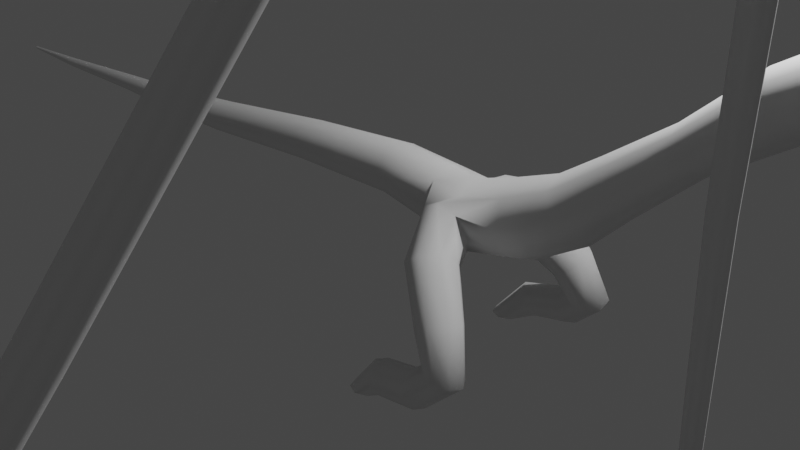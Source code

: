 # Source: durgon_wyvern.blend  (saved by Blender 3.0.42; exported with 4.5.12 LTS)
import bpy
from mathutils import Matrix  # noqa: F401  (used for matrix-valued properties, if any)

bpy.ops.wm.read_factory_settings(use_empty=True)
scene = bpy.context.scene
scene.name = 'Scene'

# ---- collections
col_collection = bpy.data.collections.new('Collection'); scene.collection.children.link(col_collection)
col_dragon = bpy.data.collections.new('Dragon'); scene.collection.children.link(col_dragon)

# ---- world
world_world = bpy.data.worlds.new('World'); scene.world = world_world
world_world.use_nodes = True; world_world.node_tree.nodes.clear()
_N = world_world.node_tree.nodes; _L = world_world.node_tree.links
n0 = _N.new('ShaderNodeOutputWorld'); n0.name = 'World Output'; n0.location = (300, 300)
n1 = _N.new('ShaderNodeBackground'); n1.name = 'Background'; n1.location = (10, 300)
n1.inputs[0].default_value = (0.05088, 0.05088, 0.05088, 1.0)
_L.new(n1.outputs[0], n0.inputs[0])
n0.is_active_output = True
world_world.color = (0.05088, 0.05088, 0.05088)
world_world.use_sun_shadow = False
world_world.sun_shadow_jitter_overblur = 0.0

# ---- cameras
cam_camera = bpy.data.cameras.new('Camera')
cam_camera.clip_end = 100.0
cam_camera.ortho_scale = 7.314

# ---- lights
light_light = bpy.data.lights.new('Light', 'POINT')
light_light.transmission_factor = 0.0
light_light.energy = 1000.0
light_light.shadow_soft_size = 0.1
light_light.shadow_maximum_resolution = 0.006
light_light.use_absolute_resolution = True

# ---- meshes
me_beziercurve = bpy.data.meshes.new('BezierCurve')
me_beziercurve.from_pydata([(-7.688, -5.521e-09, 0.05403), (-7.688, -0.01267, 0.04878), (-7.688, -0.01792, 0.03613), (-7.689, -0.01267, 0.02347), (-7.689, -4.186e-09, 0.01822), (-6.619, 6.898e-10, 0.1329), (-6.618, -0.0429, 0.1152), (-6.616, -0.06068, 0.0723), (-6.614, -0.0429, 0.02944), (-6.614, 1.199e-08, 0.01168), (-5.108, -3.872e-08, 0.2624), (-5.107, -0.07313, 0.2321), (-5.103, -0.1034, 0.1591), (-5.1, -0.07313, 0.08603), (-5.098, -2.716e-08, 0.05576), (-4.077, -3.461e-08, 0.3427), (-4.075, -0.1034, 0.3), (-4.069, -0.1462, 0.1968), (-4.063, -0.1034, 0.09359), (-4.06, -1.827e-08, 0.05084), (-3.013, -1.942e-08, 0.4722), (-3.008, -0.1354, 0.4164), (-2.995, -0.1915, 0.2816), (-2.982, -0.1354, 0.1468), (-2.976, 1.988e-09, 0.09091), (-1.402, -6.081e-08, 0.6983), (-1.396, -0.1675, 0.6292), (-1.38, -0.2368, 0.4624), (-1.365, -0.1675, 0.2957), (-1.358, -3.434e-08, 0.2266), (0.001431, -9.129e-08, 0.8442), (0.0002273, -0.1995, 0.7616), (-0.002678, -0.2822, 0.5621), (-0.005584, -0.1995, 0.3626), (-0.006787, -5.976e-08, 0.28), (0.7138, -7.813e-08, 0.8081), (0.7016, -0.2244, 0.716), (0.6721, -0.3174, 0.4935), (0.6426, -0.2244, 0.271), (0.6303, -5.448e-08, 0.1788), (1.033, -5.799e-08, 0.7839), (1.038, -0.2494, 0.6807), (1.062, -0.2494, 0.1825), (1.067, -5.799e-08, 0.07933), (1.522, -7.96e-08, 0.9543), (1.563, -0.2743, 0.8483), (1.662, -0.3879, 0.5925), (1.761, -0.2743, 0.3367), (1.802, -7.96e-08, 0.2307), (1.991, -1.283e-07, 1.141), (2.045, -0.2379, 1.059), (2.178, -0.3364, 0.8615), (2.31, -0.2379, 0.6639), (2.365, -1.032e-07, 0.582), (2.415, -1.631e-07, 1.433), (2.468, -0.2015, 1.369), (2.596, -0.2849, 1.214), (2.725, -0.2015, 1.059), (2.778, -1.631e-07, 0.9945), (3.08, -2.322e-07, 1.91), (3.123, -0.1651, 1.857), (3.226, -0.2335, 1.728), (3.329, -0.1651, 1.6), (3.372, -2.322e-07, 1.546), (3.748, -3.049e-07, 2.518), (3.796, -0.211, 2.445), (3.912, -0.2984, 2.269), (4.028, -0.211, 2.093), (4.076, -3.049e-07, 2.02), (4.493, -3.679e-07, 2.988), (4.522, -0.2569, 2.885), (4.589, -0.3634, 2.637), (4.657, -0.2569, 2.39), (4.686, -3.408e-07, 2.287), (5.533, -3.589e-07, 3.099), (5.483, -0.4747, 2.534), (5.477, -0.3028, 2.37), (5.468, -3.589e-07, 2.244), (6.438, -3.303e-07, 2.858), (6.414, -0.2542, 2.756), (6.355, -0.3595, 2.509), (6.296, -0.2542, 2.261), (6.272, -3.437e-07, 2.159), (6.794, -3.287e-07, 2.686), (6.77, -0.2056, 2.604), (6.713, -0.2908, 2.406), (6.655, -0.2056, 2.209), (6.631, -3.179e-07, 2.127), (7.108, -3.059e-07, 2.52), (7.089, -0.157, 2.458), (7.044, -0.222, 2.308), (6.998, -0.157, 2.157), (6.98, -3.142e-07, 2.095), (7.499, -2.899e-07, 2.437), (7.475, -0.1814, 2.366), (7.417, -0.2566, 2.194), (7.359, -0.1814, 2.022), (7.335, -2.995e-07, 1.95), (7.843, -2.729e-07, 2.347), (7.816, -0.2058, 2.267), (7.75, -0.2911, 2.071), (7.685, -0.2058, 1.876), (7.658, -2.837e-07, 1.795), (8.138, -2.66e-07, 2.294), (8.112, -0.2302, 2.202), (8.05, -0.3256, 1.98), (7.988, -0.2302, 1.758), (7.963, -2.66e-07, 1.666), (8.519, -2.538e-07, 2.261), (8.487, -0.2747, 2.152), (8.408, -0.3885, 1.889), (8.33, -0.2747, 1.626), (8.297, -2.538e-07, 1.517), (9.038, -2.286e-07, 2.148), (8.986, -0.3191, 2.027), (8.862, -0.4513, 1.733), (8.737, -0.3191, 1.439), (8.685, -2.37e-07, 1.318), (9.552, -1.93e-07, 1.957), (9.479, -0.3636, 1.825), (9.303, -0.5142, 1.507), (9.126, -0.3636, 1.19), (9.053, -2.121e-07, 1.058), (9.997, -1.595e-07, 1.592), (9.936, -0.3044, 1.482), (9.786, -0.4305, 1.217), (9.637, -0.3044, 0.9516), (9.575, -1.675e-07, 0.8417), (10.49, -1.175e-07, 1.24), (10.44, -0.2452, 1.147), (10.34, -0.3468, 0.923), (10.24, -0.2452, 0.6991), (10.2, -1.305e-07, 0.6064), (10.79, -1.101e-07, 1.037), (10.77, -0.186, 0.9629), (10.72, -0.2631, 0.7829), (10.67, -0.186, 0.6029), (10.65, -1.003e-07, 0.5283), (11.05, -9.504e-08, 0.9511), (11.04, -0.1534, 0.8885), (11.02, -0.217, 0.7374), (10.99, -0.1534, 0.5864), (10.98, -1.031e-07, 0.5238), (11.41, -8.904e-08, 0.8309), (11.41, -0.1209, 0.7816), (11.38, -0.1709, 0.6627), (11.36, -0.1209, 0.5437), (11.35, -8.904e-08, 0.4944), (11.68, -8.297e-08, 0.7422), (11.68, -0.08828, 0.7057), (11.67, -0.1249, 0.6175), (11.67, -0.08828, 0.5294), (11.67, -8.297e-08, 0.4928), (0.8116, -1.021, -1.228), (0.7613, -0.8991, -1.227), (0.6397, -0.8488, -1.227), (0.5181, -0.8991, -1.227), (0.4678, -1.021, -1.228), (0.5181, -1.142, -1.229), (0.6397, -1.193, -1.229), (0.7613, -1.142, -1.229), (0.9948, -1.047, -1.133), (0.9749, -0.9208, -1.074), (0.9139, -0.8744, -0.9558), (0.8477, -0.9352, -0.8473), (0.8149, -1.068, -0.8121), (0.8348, -1.194, -0.8709), (0.8958, -1.241, -0.9892), (0.9621, -1.18, -1.098), (1.488, -1.082, -1.023), (1.449, -0.9465, -0.9692), (1.38, -0.8969, -0.845), (1.322, -0.9619, -0.7229), (1.307, -1.103, -0.6743), (1.345, -1.239, -0.7279), (1.414, -1.288, -0.852), (1.473, -1.223, -0.9741), (1.859, -0.9786, -0.6717), (1.763, -0.8518, -0.6856), (1.608, -0.8239, -0.6584), (1.485, -0.9113, -0.606), (1.466, -1.063, -0.559), (1.562, -1.19, -0.5451), (1.717, -1.218, -0.5724), (1.84, -1.13, -0.6248), (1.693, -0.8293, -0.1447), (1.599, -0.7094, -0.2399), (1.446, -0.7142, -0.3352), (1.325, -0.841, -0.3745), (1.306, -1.016, -0.335), (1.4, -1.135, -0.2397), (1.553, -1.131, -0.1445), (1.674, -1.004, -0.1051), (1.376, -0.5792, 0.2743), (1.301, -0.4677, 0.1262), (1.139, -0.4793, 0.008504), (0.9865, -0.6071, -0.009894), (0.9317, -0.7763, 0.08177), (1.007, -0.8878, 0.2298), (1.169, -0.8763, 0.3475), (1.321, -0.7484, 0.3659), (1.305, -0.3823, 0.42), (1.243, -0.3172, 0.2191), (1.049, -0.2848, 0.1192), (0.8377, -0.3041, 0.1788), (0.7327, -0.3638, 0.363), (0.7953, -0.4289, 0.5639), (0.9889, -0.4612, 0.6638), (1.2, -0.4419, 0.6042), (5.453, -8.796, 8.104), (5.466, -8.801, 8.136), (5.499, -8.803, 8.15), (5.532, -8.801, 8.136), (5.546, -8.796, 8.104), (5.532, -8.791, 8.071), (5.499, -8.789, 8.058), (5.466, -8.791, 8.071), (5.436, -7.371, 8.008), (5.455, -7.366, 8.052), (5.499, -7.364, 8.071), (5.544, -7.366, 8.052), (5.562, -7.371, 8.008), (5.544, -7.377, 7.964), (5.499, -7.379, 7.946), (5.455, -7.377, 7.964), (5.42, -5.347, 7.648), (5.443, -5.334, 7.702), (5.499, -5.329, 7.725), (5.555, -5.334, 7.702), (5.579, -5.347, 7.648), (5.555, -5.36, 7.593), (5.499, -5.366, 7.571), (5.443, -5.36, 7.593), (5.404, -3.992, 7.245), (5.432, -3.963, 7.307), (5.499, -3.951, 7.332), (5.567, -3.963, 7.307), (5.595, -3.992, 7.245), (5.567, -4.021, 7.184), (5.432, -4.021, 7.184), (5.394, -3.485, 6.903), (5.425, -3.439, 6.961), (5.499, -3.419, 6.985), (5.574, -3.439, 6.961), (5.604, -3.485, 6.903), (5.574, -3.532, 6.845), (5.425, -3.532, 6.845), (5.385, -3.115, 6.552), (5.418, -3.056, 6.608), (5.499, -3.031, 6.631), (5.58, -3.056, 6.608), (5.614, -3.115, 6.552), (5.58, -3.174, 6.497), (5.418, -3.174, 6.497), (5.375, -2.763, 6.135), (5.412, -2.694, 6.189), (5.499, -2.666, 6.212), (5.587, -2.694, 6.189), (5.623, -2.763, 6.135), (5.587, -2.833, 6.081), (5.499, -2.861, 6.058), (5.412, -2.833, 6.081), (5.368, -2.401, 5.639), (5.406, -2.324, 5.691), (5.499, -2.293, 5.713), (5.592, -2.324, 5.691), (5.631, -2.401, 5.639), (5.592, -2.478, 5.587), (5.499, -2.51, 5.565), (5.406, -2.478, 5.587), (5.36, -2.162, 5.261), (5.401, -2.081, 5.317), (5.499, -2.048, 5.34), (5.597, -2.081, 5.317), (5.638, -2.162, 5.261), (5.597, -2.243, 5.205), (5.499, -2.276, 5.182), (5.401, -2.243, 5.205), (5.353, -1.858, 4.859), (5.396, -1.773, 4.919), (5.499, -1.738, 4.943), (5.603, -1.773, 4.919), (5.645, -1.858, 4.859), (5.603, -1.942, 4.8), (5.499, -1.977, 4.775), (5.396, -1.942, 4.8), (5.308, -1.436, 4.214), (5.364, -1.321, 4.286), (5.499, -1.273, 4.316), (5.635, -1.321, 4.286), (5.691, -1.436, 4.214), (5.635, -1.551, 4.143), (5.499, -1.598, 4.113), (5.364, -1.551, 4.143), (5.262, -1.001, 3.48), (5.332, -0.8673, 3.581), (5.499, -0.812, 3.623), (5.667, -0.8673, 3.581), (5.736, -1.001, 3.48), (5.667, -1.134, 3.378), (5.499, -1.189, 3.336), (5.332, -1.134, 3.378), (5.217, -0.4875, 2.943), (5.3, -0.3855, 3.114), (5.499, -0.3432, 3.185), (5.699, -0.3855, 3.114), (5.781, -0.4875, 2.943), (5.699, -0.5896, 2.771), (5.499, -0.6319, 2.7), (5.3, -0.5896, 2.771), (5.453, -9.111, 5.253), (5.466, -9.114, 5.286), (5.499, -9.115, 5.299), (5.532, -9.114, 5.286), (5.546, -9.111, 5.253), (5.532, -9.109, 5.22), (5.499, -9.107, 5.207), (5.466, -9.109, 5.22), (5.436, -7.622, 5.601), (5.455, -7.634, 5.644), (5.499, -7.639, 5.661), (5.544, -7.634, 5.644), (5.562, -7.622, 5.601), (5.544, -7.61, 5.558), (5.499, -7.605, 5.54), (5.455, -7.61, 5.558), (5.42, -5.514, 6.286), (5.443, -5.535, 6.338), (5.499, -5.544, 6.36), (5.555, -5.535, 6.338), (5.579, -5.514, 6.286), (5.555, -5.492, 6.234), (5.499, -5.484, 6.213), (5.443, -5.492, 6.234), (5.404, -4.197, 6.946), (5.432, -4.248, 6.99), (5.499, -4.269, 7.008), (5.567, -4.248, 6.99), (5.595, -4.197, 6.946), (5.567, -4.146, 6.902), (5.499, -4.124, 6.884), (5.432, -4.146, 6.902), (5.453, -7.178, 2.546), (5.466, -7.203, 2.568), (5.499, -7.213, 2.577), (5.532, -7.203, 2.568), (5.546, -7.178, 2.546), (5.532, -7.154, 2.524), (5.499, -7.144, 2.515), (5.466, -7.154, 2.524), (5.436, -6.173, 3.726), (5.455, -6.207, 3.754), (5.499, -6.221, 3.766), (5.544, -6.207, 3.754), (5.562, -6.173, 3.726), (5.544, -6.139, 3.697), (5.499, -6.125, 3.685), (5.455, -6.139, 3.697), (5.42, -4.726, 5.471), (5.443, -4.77, 5.506), (5.499, -4.788, 5.521), (5.555, -4.77, 5.506), (5.579, -4.726, 5.471), (5.555, -4.683, 5.436), (5.499, -4.665, 5.421), (5.443, -4.683, 5.436), (5.404, -3.764, 6.671), (5.432, -3.818, 6.711), (5.499, -3.841, 6.727), (5.567, -3.818, 6.711), (5.595, -3.764, 6.671), (5.567, -3.709, 6.63), (5.499, -3.687, 6.614), (5.432, -3.709, 6.63), (5.546, -3.521, 1.829), (5.532, -3.489, 1.834), (5.499, -3.475, 1.836), (5.466, -3.489, 1.834), (5.453, -3.521, 1.829), (5.466, -3.554, 1.825), (5.499, -3.567, 1.823), (5.532, -3.554, 1.825), (5.562, -3.548, 3.171), (5.544, -3.504, 3.17), (5.499, -3.486, 3.17), (5.455, -3.504, 3.17), (5.436, -3.548, 3.171), (5.455, -3.593, 3.171), (5.499, -3.611, 3.172), (5.544, -3.593, 3.171), (5.579, -3.469, 5.052), (5.555, -3.413, 5.047), (5.499, -3.39, 5.046), (5.443, -3.413, 5.047), (5.42, -3.469, 5.052), (5.443, -3.525, 5.056), (5.499, -3.548, 5.058), (5.555, -3.525, 5.056), (5.595, -3.323, 6.371), (5.567, -3.261, 6.344), (5.499, -3.235, 6.333), (5.432, -3.261, 6.344), (5.404, -3.323, 6.371), (5.432, -3.385, 6.398), (5.499, -3.41, 6.409), (5.567, -3.385, 6.398), (5.412, -4.711, 7.479), (5.437, -4.732, 7.421), (5.437, -4.691, 7.537), (5.499, -4.682, 7.561), (5.561, -4.691, 7.537), (5.587, -4.711, 7.479), (5.561, -4.732, 7.421), (5.499, -4.741, 7.397), (-7.729, -5.521e-09, 0.05403), (-7.729, -0.01267, 0.04878), (-7.73, -0.01792, 0.03613), (-7.73, -0.01267, 0.02347), (-7.731, -4.186e-09, 0.01822)], [], [(1, 6, 5, 0), (2, 7, 6, 1), (3, 8, 7, 2), (4, 9, 8, 3), (6, 11, 10, 5), (7, 12, 11, 6), (8, 13, 12, 7), (9, 14, 13, 8), (11, 16, 15, 10), (12, 17, 16, 11), (13, 18, 17, 12), (14, 19, 18, 13), (16, 21, 20, 15), (17, 22, 21, 16), (18, 23, 22, 17), (19, 24, 23, 18), (21, 26, 25, 20), (22, 27, 26, 21), (23, 28, 27, 22), (24, 29, 28, 23), (26, 31, 30, 25), (27, 32, 31, 26), (28, 33, 32, 27), (29, 34, 33, 28), (31, 36, 35, 30), (32, 37, 36, 31), (33, 38, 37, 32), (34, 39, 38, 33), (36, 41, 40, 35), (39, 43, 42, 38), (41, 45, 44, 40), (43, 48, 47, 42), (45, 50, 49, 44), (46, 51, 50, 45), (47, 52, 51, 46), (48, 53, 52, 47), (50, 55, 54, 49), (51, 56, 55, 50), (52, 57, 56, 51), (53, 58, 57, 52), (55, 60, 59, 54), (56, 61, 60, 55), (57, 62, 61, 56), (58, 63, 62, 57), (60, 65, 64, 59), (61, 66, 65, 60), (62, 67, 66, 61), (63, 68, 67, 62), (65, 70, 69, 64), (66, 71, 70, 65), (67, 72, 71, 66), (68, 73, 72, 67), (305, 306, 79, 78), (306, 307, 80, 79), (72, 76, 75, 71), (73, 77, 76, 72), (304, 305, 78, 74), (303, 304, 74, 69), (76, 81, 80, 75), (77, 82, 81, 76), (79, 84, 83, 78), (80, 85, 84, 79), (81, 86, 85, 80), (82, 87, 86, 81), (84, 89, 88, 83), (85, 90, 89, 84), (86, 91, 90, 85), (87, 92, 91, 86), (89, 94, 93, 88), (90, 95, 94, 89), (91, 96, 95, 90), (92, 97, 96, 91), (94, 99, 98, 93), (95, 100, 99, 94), (96, 101, 100, 95), (97, 102, 101, 96), (99, 104, 103, 98), (100, 105, 104, 99), (101, 106, 105, 100), (102, 107, 106, 101), (104, 109, 108, 103), (105, 110, 109, 104), (106, 111, 110, 105), (107, 112, 111, 106), (109, 114, 113, 108), (110, 115, 114, 109), (111, 116, 115, 110), (112, 117, 116, 111), (114, 119, 118, 113), (115, 120, 119, 114), (116, 121, 120, 115), (117, 122, 121, 116), (119, 124, 123, 118), (120, 125, 124, 119), (121, 126, 125, 120), (122, 127, 126, 121), (124, 129, 128, 123), (125, 130, 129, 124), (126, 131, 130, 125), (127, 132, 131, 126), (129, 134, 133, 128), (130, 135, 134, 129), (131, 136, 135, 130), (132, 137, 136, 131), (134, 139, 138, 133), (135, 140, 139, 134), (136, 141, 140, 135), (137, 142, 141, 136), (139, 144, 143, 138), (140, 145, 144, 139), (141, 146, 145, 140), (142, 147, 146, 141), (144, 149, 148, 143), (145, 150, 149, 144), (146, 151, 150, 145), (147, 152, 151, 146), (153, 161, 168, 160), (154, 162, 161, 153), (155, 163, 162, 154), (156, 164, 163, 155), (157, 165, 164, 156), (158, 166, 165, 157), (159, 167, 166, 158), (160, 168, 167, 159), (161, 169, 176, 168), (162, 170, 169, 161), (163, 171, 170, 162), (164, 172, 171, 163), (165, 173, 172, 164), (166, 174, 173, 165), (167, 175, 174, 166), (168, 176, 175, 167), (169, 177, 184, 176), (170, 178, 177, 169), (171, 179, 178, 170), (172, 180, 179, 171), (173, 181, 180, 172), (174, 182, 181, 173), (175, 183, 182, 174), (176, 184, 183, 175), (177, 185, 192, 184), (178, 186, 185, 177), (179, 187, 186, 178), (180, 188, 187, 179), (181, 189, 188, 180), (182, 190, 189, 181), (183, 191, 190, 182), (184, 192, 191, 183), (185, 193, 200, 192), (186, 194, 193, 185), (187, 195, 194, 186), (188, 196, 195, 187), (189, 197, 196, 188), (190, 198, 197, 189), (191, 199, 198, 190), (192, 200, 199, 191), (193, 201, 208, 200), (194, 202, 201, 193), (195, 203, 202, 194), (196, 204, 203, 195), (197, 205, 204, 196), (198, 206, 205, 197), (199, 207, 206, 198), (200, 208, 207, 199), (209, 217, 224, 216), (210, 218, 217, 209), (211, 219, 218, 210), (212, 220, 219, 211), (213, 221, 220, 212), (214, 222, 221, 213), (215, 223, 222, 214), (216, 224, 223, 215), (217, 225, 232, 224), (218, 226, 225, 217), (219, 227, 226, 218), (220, 228, 227, 219), (221, 229, 228, 220), (222, 230, 229, 221), (223, 231, 230, 222), (224, 232, 231, 223), (406, 233, 239, 407), (408, 234, 233, 406), (409, 235, 234, 408), (410, 236, 235, 409), (411, 237, 236, 410), (412, 238, 237, 411), (338, 339, 369, 238), (337, 338, 238, 412), (233, 240, 246, 239), (234, 241, 240, 233), (235, 242, 241, 234), (236, 243, 242, 235), (237, 244, 243, 236), (238, 245, 244, 237), (240, 247, 253, 246), (241, 248, 247, 240), (242, 249, 248, 241), (243, 250, 249, 242), (244, 251, 250, 243), (245, 252, 251, 244), (370, 371, 252, 245), (369, 370, 245, 238), (247, 254, 261, 253), (248, 255, 254, 247), (249, 256, 255, 248), (250, 257, 256, 249), (251, 258, 257, 250), (252, 259, 258, 251), (254, 262, 269, 261), (255, 263, 262, 254), (256, 264, 263, 255), (257, 265, 264, 256), (258, 266, 265, 257), (259, 267, 266, 258), (260, 268, 267, 259), (261, 269, 268, 260), (262, 270, 277, 269), (263, 271, 270, 262), (264, 272, 271, 263), (265, 273, 272, 264), (266, 274, 273, 265), (267, 275, 274, 266), (268, 276, 275, 267), (269, 277, 276, 268), (270, 278, 285, 277), (271, 279, 278, 270), (272, 280, 279, 271), (273, 281, 280, 272), (274, 282, 281, 273), (275, 283, 282, 274), (276, 284, 283, 275), (277, 285, 284, 276), (278, 286, 293, 285), (279, 287, 286, 278), (280, 288, 287, 279), (281, 289, 288, 280), (282, 290, 289, 281), (283, 291, 290, 282), (284, 292, 291, 283), (285, 293, 292, 284), (286, 294, 301, 293), (287, 295, 294, 286), (288, 296, 295, 287), (289, 297, 296, 288), (290, 298, 297, 289), (291, 299, 298, 290), (292, 300, 299, 291), (293, 301, 300, 292), (294, 302, 309, 301), (295, 303, 302, 294), (296, 304, 303, 295), (297, 305, 304, 296), (298, 306, 305, 297), (299, 307, 306, 298), (300, 308, 307, 299), (301, 309, 308, 300), (310, 318, 325, 317), (311, 319, 318, 310), (312, 320, 319, 311), (313, 321, 320, 312), (314, 322, 321, 313), (315, 323, 322, 314), (316, 324, 323, 315), (317, 325, 324, 316), (318, 326, 333, 325), (319, 327, 326, 318), (320, 328, 327, 319), (321, 329, 328, 320), (322, 330, 329, 321), (323, 331, 330, 322), (324, 332, 331, 323), (325, 333, 332, 324), (326, 334, 341, 333), (327, 335, 334, 326), (328, 336, 335, 327), (329, 337, 336, 328), (330, 338, 337, 329), (331, 339, 338, 330), (332, 340, 339, 331), (333, 341, 340, 332), (342, 350, 357, 349), (343, 351, 350, 342), (344, 352, 351, 343), (345, 353, 352, 344), (346, 354, 353, 345), (347, 355, 354, 346), (348, 356, 355, 347), (349, 357, 356, 348), (350, 358, 365, 357), (351, 359, 358, 350), (352, 360, 359, 351), (353, 361, 360, 352), (354, 362, 361, 353), (355, 363, 362, 354), (356, 364, 363, 355), (357, 365, 364, 356), (358, 366, 373, 365), (359, 367, 366, 358), (360, 368, 367, 359), (361, 369, 368, 360), (362, 370, 369, 361), (363, 371, 370, 362), (364, 372, 371, 363), (365, 373, 372, 364), (374, 382, 389, 381), (375, 383, 382, 374), (376, 384, 383, 375), (377, 385, 384, 376), (378, 386, 385, 377), (379, 387, 386, 378), (380, 388, 387, 379), (381, 389, 388, 380), (382, 390, 397, 389), (383, 391, 390, 382), (384, 392, 391, 383), (385, 393, 392, 384), (386, 394, 393, 385), (387, 395, 394, 386), (388, 396, 395, 387), (389, 397, 396, 388), (390, 398, 405, 397), (391, 399, 398, 390), (392, 400, 399, 391), (393, 401, 400, 392), (394, 402, 401, 393), (395, 403, 402, 394), (396, 404, 403, 395), (397, 405, 404, 396), (206, 207, 41, 36), (207, 208, 45, 41), (208, 201, 46, 45), (201, 202, 47, 46), (202, 203, 42, 47), (203, 204, 38, 42), (204, 205, 37, 38), (205, 206, 36, 37), (307, 308, 75, 80), (308, 309, 71, 75), (309, 302, 70, 71), (302, 303, 69, 70), (373, 366, 246, 253), (366, 367, 239, 246), (335, 336, 413, 407), (336, 337, 412, 413), (232, 407, 413, 231), (231, 413, 412, 230), (230, 412, 411, 229), (229, 411, 410, 228), (228, 410, 409, 227), (227, 409, 408, 226), (226, 408, 406, 225), (225, 406, 407, 232), (339, 340, 368, 369), (340, 341, 367, 368), (341, 334, 239, 367), (334, 335, 407, 239), (398, 399, 259, 252), (399, 400, 260, 259), (400, 401, 261, 260), (401, 402, 253, 261), (402, 403, 373, 253), (403, 404, 372, 373), (404, 405, 371, 372), (405, 398, 252, 371), (1, 0, 414, 415), (4, 3, 417, 418), (2, 1, 415, 416), (3, 2, 416, 417)])
me_beziercurve.polygons.foreach_set('use_smooth', [True] * 368)
_uv = me_beziercurve.uv_layers.new(name='UVMap')
_uv.uv.foreach_set('vector', [0.0, 0.375, 0.03333, 0.375, 0.03333, 0.25, 0.0, 0.25, 0.0, 0.5, 0.03333, 0.5, 0.03333, 0.375, 0.0, 0.375, 0.0, 0.625, 0.03333, 0.625, 0.03333, 0.5, 0.0, 0.5, 0.0, 0.75, 0.03333, 0.75, 0.03333, 0.625, 0.0, 0.625, 0.03333, 0.375, 0.06667, 0.375, 0.06667, 0.25, 0.03333, 0.25, 0.03333, 0.5, 0.06667, 0.5, 0.06667, 0.375, 0.03333, 0.375, 0.03333, 0.625, 0.06667, 0.625, 0.06667, 0.5, 0.03333, 0.5, 0.03333, 0.75, 0.06667, 0.75, 0.06667, 0.625, 0.03333, 0.625, 0.06667, 0.375, 0.1, 0.375, 0.1, 0.25, 0.06667, 0.25, 0.06667, 0.5, 0.1, 0.5, 0.1, 0.375, 0.06667, 0.375, 0.06667, 0.625, 0.1, 0.625, 0.1, 0.5, 0.06667, 0.5, 0.06667, 0.75, 0.1, 0.75, 0.1, 0.625, 0.06667, 0.625, 0.1, 0.375, 0.1333, 0.375, 0.1333, 0.25, 0.1, 0.25, 0.1, 0.5, 0.1333, 0.5, 0.1333, 0.375, 0.1, 0.375, 0.1, 0.625, 0.1333, 0.625, 0.1333, 0.5, 0.1, 0.5, 0.1, 0.75, 0.1333, 0.75, 0.1333, 0.625, 0.1, 0.625, 0.1333, 0.375, 0.1667, 0.375, 0.1667, 0.25, 0.1333, 0.25, 0.1333, 0.5, 0.1667, 0.5, 0.1667, 0.375, 0.1333, 0.375, 0.1333, 0.625, 0.1667, 0.625, 0.1667, 0.5, 0.1333, 0.5, 0.1333, 0.75, 0.1667, 0.75, 0.1667, 0.625, 0.1333, 0.625, 0.1667, 0.375, 0.2, 0.375, 0.2, 0.25, 0.1667, 0.25, 0.1667, 0.5, 0.2, 0.5, 0.2, 0.375, 0.1667, 0.375, 0.1667, 0.625, 0.2, 0.625, 0.2, 0.5, 0.1667, 0.5, 0.1667, 0.75, 0.2, 0.75, 0.2, 0.625, 0.1667, 0.625, 0.2, 0.375, 0.2333, 0.375, 0.2333, 0.25, 0.2, 0.25, 0.2, 0.5, 0.2333, 0.5, 0.2333, 0.375, 0.2, 0.375, 0.2, 0.625, 0.2333, 0.625, 0.2333, 0.5, 0.2, 0.5, 0.2, 0.75, 0.2333, 0.75, 0.2333, 0.625, 0.2, 0.625, 0.2333, 0.375, 0.2667, 0.375, 0.2667, 0.25, 0.2333, 0.25, 0.2333, 0.75, 0.2667, 0.75, 0.2667, 0.625, 0.2333, 0.625, 0.2667, 0.375, 0.3, 0.375, 0.3, 0.25, 0.2667, 0.25, 0.2667, 0.75, 0.3, 0.75, 0.3, 0.625, 0.2667, 0.625, 0.3, 0.375, 0.3333, 0.375, 0.3333, 0.25, 0.3, 0.25, 0.3, 0.5, 0.3333, 0.5, 0.3333, 0.375, 0.3, 0.375, 0.3, 0.625, 0.3333, 0.625, 0.3333, 0.5, 0.3, 0.5, 0.3, 0.75, 0.3333, 0.75, 0.3333, 0.625, 0.3, 0.625, 0.3333, 0.375, 0.3667, 0.375, 0.3667, 0.25, 0.3333, 0.25, 0.3333, 0.5, 0.3667, 0.5, 0.3667, 0.375, 0.3333, 0.375, 0.3333, 0.625, 0.3667, 0.625, 0.3667, 0.5, 0.3333, 0.5, 0.3333, 0.75, 0.3667, 0.75, 0.3667, 0.625, 0.3333, 0.625, 0.3667, 0.375, 0.4, 0.375, 0.4, 0.25, 0.3667, 0.25, 0.3667, 0.5, 0.4, 0.5, 0.4, 0.375, 0.3667, 0.375, 0.3667, 0.625, 0.4, 0.625, 0.4, 0.5, 0.3667, 0.5, 0.3667, 0.75, 0.4, 0.75, 0.4, 0.625, 0.3667, 0.625, 0.4, 0.375, 0.4333, 0.375, 0.4333, 0.25, 0.4, 0.25, 0.4, 0.5, 0.4333, 0.5, 0.4333, 0.375, 0.4, 0.375, 0.4, 0.625, 0.4333, 0.625, 0.4333, 0.5, 0.4, 0.5, 0.4, 0.75, 0.4333, 0.75, 0.4333, 0.625, 0.4, 0.625, 0.4333, 0.375, 0.4667, 0.375, 0.4667, 0.25, 0.4333, 0.25, 0.4333, 0.5, 0.4667, 0.5, 0.4667, 0.375, 0.4333, 0.375, 0.4333, 0.625, 0.4667, 0.625, 0.4667, 0.5, 0.4333, 0.5, 0.4333, 0.75, 0.4667, 0.75, 0.4667, 0.625, 0.4333, 0.625, 1.0, 0.375, 1.0, 0.5, 0.5333, 0.375, 0.5333, 0.25, 1.0, 0.5, 1.0, 0.625, 0.5333, 0.5, 0.5333, 0.375, 0.4667, 0.625, 0.5, 0.625, 0.5, 0.5, 0.4667, 0.5, 0.4667, 0.75, 0.5, 0.75, 0.5, 0.625, 0.4667, 0.625, 1.0, 0.25, 1.0, 0.375, 0.5333, 0.25, 0.4667, 0.25, 1.0, 0.125, 1.0, 0.25, 0.4667, 0.25, 0.4667, 0.25, 0.5, 0.625, 0.5333, 0.625, 0.5333, 0.5, 0.5, 0.5, 0.5, 0.75, 0.5333, 0.75, 0.5333, 0.625, 0.5, 0.625, 0.5333, 0.375, 0.5667, 0.375, 0.5667, 0.25, 0.5333, 0.25, 0.5333, 0.5, 0.5667, 0.5, 0.5667, 0.375, 0.5333, 0.375, 0.5333, 0.625, 0.5667, 0.625, 0.5667, 0.5, 0.5333, 0.5, 0.5333, 0.75, 0.5667, 0.75, 0.5667, 0.625, 0.5333, 0.625, 0.5667, 0.375, 0.6, 0.375, 0.6, 0.25, 0.5667, 0.25, 0.5667, 0.5, 0.6, 0.5, 0.6, 0.375, 0.5667, 0.375, 0.5667, 0.625, 0.6, 0.625, 0.6, 0.5, 0.5667, 0.5, 0.5667, 0.75, 0.6, 0.75, 0.6, 0.625, 0.5667, 0.625, 0.6, 0.375, 0.6333, 0.375, 0.6333, 0.25, 0.6, 0.25, 0.6, 0.5, 0.6333, 0.5, 0.6333, 0.375, 0.6, 0.375, 0.6, 0.625, 0.6333, 0.625, 0.6333, 0.5, 0.6, 0.5, 0.6, 0.75, 0.6333, 0.75, 0.6333, 0.625, 0.6, 0.625, 0.6333, 0.375, 0.6667, 0.375, 0.6667, 0.25, 0.6333, 0.25, 0.6333, 0.5, 0.6667, 0.5, 0.6667, 0.375, 0.6333, 0.375, 0.6333, 0.625, 0.6667, 0.625, 0.6667, 0.5, 0.6333, 0.5, 0.6333, 0.75, 0.6667, 0.75, 0.6667, 0.625, 0.6333, 0.625, 0.6667, 0.375, 0.7, 0.375, 0.7, 0.25, 0.6667, 0.25, 0.6667, 0.5, 0.7, 0.5, 0.7, 0.375, 0.6667, 0.375, 0.6667, 0.625, 0.7, 0.625, 0.7, 0.5, 0.6667, 0.5, 0.6667, 0.75, 0.7, 0.75, 0.7, 0.625, 0.6667, 0.625, 0.7, 0.375, 0.7333, 0.375, 0.7333, 0.25, 0.7, 0.25, 0.7, 0.5, 0.7333, 0.5, 0.7333, 0.375, 0.7, 0.375, 0.7, 0.625, 0.7333, 0.625, 0.7333, 0.5, 0.7, 0.5, 0.7, 0.75, 0.7333, 0.75, 0.7333, 0.625, 0.7, 0.625, 0.7333, 0.375, 0.7667, 0.375, 0.7667, 0.25, 0.7333, 0.25, 0.7333, 0.5, 0.7667, 0.5, 0.7667, 0.375, 0.7333, 0.375, 0.7333, 0.625, 0.7667, 0.625, 0.7667, 0.5, 0.7333, 0.5, 0.7333, 0.75, 0.7667, 0.75, 0.7667, 0.625, 0.7333, 0.625, 0.7667, 0.375, 0.8, 0.375, 0.8, 0.25, 0.7667, 0.25, 0.7667, 0.5, 0.8, 0.5, 0.8, 0.375, 0.7667, 0.375, 0.7667, 0.625, 0.8, 0.625, 0.8, 0.5, 0.7667, 0.5, 0.7667, 0.75, 0.8, 0.75, 0.8, 0.625, 0.7667, 0.625, 0.8, 0.375, 0.8333, 0.375, 0.8333, 0.25, 0.8, 0.25, 0.8, 0.5, 0.8333, 0.5, 0.8333, 0.375, 0.8, 0.375, 0.8, 0.625, 0.8333, 0.625, 0.8333, 0.5, 0.8, 0.5, 0.8, 0.75, 0.8333, 0.75, 0.8333, 0.625, 0.8, 0.625, 0.8333, 0.375, 0.8667, 0.375, 0.8667, 0.25, 0.8333, 0.25, 0.8333, 0.5, 0.8667, 0.5, 0.8667, 0.375, 0.8333, 0.375, 0.8333, 0.625, 0.8667, 0.625, 0.8667, 0.5, 0.8333, 0.5, 0.8333, 0.75, 0.8667, 0.75, 0.8667, 0.625, 0.8333, 0.625, 0.8667, 0.375, 0.9, 0.375, 0.9, 0.25, 0.8667, 0.25, 0.8667, 0.5, 0.9, 0.5, 0.9, 0.375, 0.8667, 0.375, 0.8667, 0.625, 0.9, 0.625, 0.9, 0.5, 0.8667, 0.5, 0.8667, 0.75, 0.9, 0.75, 0.9, 0.625, 0.8667, 0.625, 0.9, 0.375, 0.9333, 0.375, 0.9333, 0.25, 0.9, 0.25, 0.9, 0.5, 0.9333, 0.5, 0.9333, 0.375, 0.9, 0.375, 0.9, 0.625, 0.9333, 0.625, 0.9333, 0.5, 0.9, 0.5, 0.9, 0.75, 0.9333, 0.75, 0.9333, 0.625, 0.9, 0.625, 0.9333, 0.375, 0.9667, 0.375, 0.9667, 0.25, 0.9333, 0.25, 0.9333, 0.5, 0.9667, 0.5, 0.9667, 0.375, 0.9333, 0.375, 0.9333, 0.625, 0.9667, 0.625, 0.9667, 0.5, 0.9333, 0.5, 0.9333, 0.75, 0.9667, 0.75, 0.9667, 0.625, 0.9333, 0.625, 0.9667, 0.375, 1.0, 0.375, 1.0, 0.25, 0.9667, 0.25, 0.9667, 0.5, 1.0, 0.5, 1.0, 0.375, 0.9667, 0.375, 0.9667, 0.625, 1.0, 0.625, 1.0, 0.5, 0.9667, 0.5, 0.9667, 0.75, 1.0, 0.75, 1.0, 0.625, 0.9667, 0.625, 0.0, 1.0, 0.1667, 1.0, 0.1667, 0.875, 0.0, 0.875, 0.0, 0.125, 0.1667, 0.125, 0.1667, 0.0, 0.0, 0.0, 0.0, 0.25, 0.1667, 0.25, 0.1667, 0.125, 0.0, 0.125, 0.0, 0.375, 0.1667, 0.375, 0.1667, 0.25, 0.0, 0.25, 0.0, 0.5, 0.1667, 0.5, 0.1667, 0.375, 0.0, 0.375, 0.0, 0.625, 0.1667, 0.625, 0.1667, 0.5, 0.0, 0.5, 0.0, 0.75, 0.1667, 0.75, 0.1667, 0.625, 0.0, 0.625, 0.0, 0.875, 0.1667, 0.875, 0.1667, 0.75, 0.0, 0.75, 0.1667, 1.0, 0.3333, 1.0, 0.3333, 0.875, 0.1667, 0.875, 0.1667, 0.125, 0.3333, 0.125, 0.3333, 0.0, 0.1667, 0.0, 0.1667, 0.25, 0.3333, 0.25, 0.3333, 0.125, 0.1667, 0.125, 0.1667, 0.375, 0.3333, 0.375, 0.3333, 0.25, 0.1667, 0.25, 0.1667, 0.5, 0.3333, 0.5, 0.3333, 0.375, 0.1667, 0.375, 0.1667, 0.625, 0.3333, 0.625, 0.3333, 0.5, 0.1667, 0.5, 0.1667, 0.75, 0.3333, 0.75, 0.3333, 0.625, 0.1667, 0.625, 0.1667, 0.875, 0.3333, 0.875, 0.3333, 0.75, 0.1667, 0.75, 0.3333, 1.0, 0.5, 1.0, 0.5, 0.875, 0.3333, 0.875, 0.3333, 0.125, 0.5, 0.125, 0.5, 0.0, 0.3333, 0.0, 0.3333, 0.25, 0.5, 0.25, 0.5, 0.125, 0.3333, 0.125, 0.3333, 0.375, 0.5, 0.375, 0.5, 0.25, 0.3333, 0.25, 0.3333, 0.5, 0.5, 0.5, 0.5, 0.375, 0.3333, 0.375, 0.3333, 0.625, 0.5, 0.625, 0.5, 0.5, 0.3333, 0.5, 0.3333, 0.75, 0.5, 0.75, 0.5, 0.625, 0.3333, 0.625, 0.3333, 0.875, 0.5, 0.875, 0.5, 0.75, 0.3333, 0.75, 0.5, 1.0, 0.6667, 1.0, 0.6667, 0.875, 0.5, 0.875, 0.5, 0.125, 0.6667, 0.125, 0.6667, 0.0, 0.5, 0.0, 0.5, 0.25, 0.6667, 0.25, 0.6667, 0.125, 0.5, 0.125, 0.5, 0.375, 0.6667, 0.375, 0.6667, 0.25, 0.5, 0.25, 0.5, 0.5, 0.6667, 0.5, 0.6667, 0.375, 0.5, 0.375, 0.5, 0.625, 0.6667, 0.625, 0.6667, 0.5, 0.5, 0.5, 0.5, 0.75, 0.6667, 0.75, 0.6667, 0.625, 0.5, 0.625, 0.5, 0.875, 0.6667, 0.875, 0.6667, 0.75, 0.5, 0.75, 0.6667, 1.0, 0.8333, 1.0, 0.8333, 0.875, 0.6667, 0.875, 0.6667, 0.125, 0.8333, 0.125, 0.8333, 0.0, 0.6667, 0.0, 0.6667, 0.25, 0.8333, 0.25, 0.8333, 0.125, 0.6667, 0.125, 0.6667, 0.375, 0.8333, 0.375, 0.8333, 0.25, 0.6667, 0.25, 0.6667, 0.5, 0.8333, 0.5, 0.8333, 0.375, 0.6667, 0.375, 0.6667, 0.625, 0.8333, 0.625, 0.8333, 0.5, 0.6667, 0.5, 0.6667, 0.75, 0.8333, 0.75, 0.8333, 0.625, 0.6667, 0.625, 0.6667, 0.875, 0.8333, 0.875, 0.8333, 0.75, 0.6667, 0.75, 0.8333, 1.0, 1.0, 1.0, 1.0, 0.875, 0.8333, 0.875, 0.8333, 0.125, 1.0, 0.125, 1.0, 0.0, 0.8333, 0.0, 0.8333, 0.25, 1.0, 0.25, 1.0, 0.125, 0.8333, 0.125, 0.8333, 0.375, 1.0, 0.375, 1.0, 0.25, 0.8333, 0.25, 0.8333, 0.5, 1.0, 0.5, 1.0, 0.375, 0.8333, 0.375, 0.8333, 0.625, 1.0, 0.625, 1.0, 0.5, 0.8333, 0.5, 0.8333, 0.75, 1.0, 0.75, 1.0, 0.625, 0.8333, 0.625, 0.8333, 0.875, 1.0, 0.875, 1.0, 0.75, 0.8333, 0.75, 0.0, 1.0, 0.08333, 1.0, 0.08333, 0.875, 0.0, 0.875, 0.0, 0.125, 0.08333, 0.125, 0.08333, 0.0, 0.0, 0.0, 0.0, 0.25, 0.08333, 0.25, 0.08333, 0.125, 0.0, 0.125, 0.0, 0.375, 0.08333, 0.375, 0.08333, 0.25, 0.0, 0.25, 0.0, 0.5, 0.08333, 0.5, 0.08333, 0.375, 0.0, 0.375, 0.0, 0.625, 0.08333, 0.625, 0.08333, 0.5, 0.0, 0.5, 0.0, 0.75, 0.08333, 0.75, 0.08333, 0.625, 0.0, 0.625, 0.0, 0.875, 0.08333, 0.875, 0.08333, 0.75, 0.0, 0.75, 0.08333, 1.0, 0.1667, 1.0, 0.1667, 0.875, 0.08333, 0.875, 0.08333, 0.125, 0.1667, 0.125, 0.1667, 0.0, 0.08333, 0.0, 0.08333, 0.25, 0.1667, 0.25, 0.1667, 0.125, 0.08333, 0.125, 0.08333, 0.375, 0.1667, 0.375, 0.1667, 0.25, 0.08333, 0.25, 0.08333, 0.5, 0.1667, 0.5, 0.1667, 0.375, 0.08333, 0.375, 0.08333, 0.625, 0.1667, 0.625, 0.1667, 0.5, 0.08333, 0.5, 0.08333, 0.75, 0.1667, 0.75, 0.1667, 0.625, 0.08333, 0.625, 0.08333, 0.875, 0.1667, 0.875, 0.1667, 0.75, 0.08333, 0.75, 0.2083, 1.0, 0.25, 1.0, 0.25, 0.875, 0.2083, 0.875, 0.2083, 0.125, 0.25, 0.125, 0.25, 0.0, 0.2083, 0.0, 0.2083, 0.25, 0.25, 0.25, 0.25, 0.125, 0.2083, 0.125, 0.2083, 0.375, 0.25, 0.375, 0.25, 0.25, 0.2083, 0.25, 0.2083, 0.5, 0.25, 0.5, 0.25, 0.375, 0.2083, 0.375, 0.2083, 0.625, 0.25, 0.625, 0.25, 0.5, 0.2083, 0.5, 1.0, 0.5, 1.0, 0.625, 1.0, 0.375, 0.25, 0.625, 1.0, 0.375, 1.0, 0.5, 0.25, 0.625, 0.2083, 0.625, 0.25, 1.0, 0.3333, 1.0, 0.3333, 0.875, 0.25, 0.875, 0.25, 0.125, 0.3333, 0.125, 0.3333, 0.0, 0.25, 0.0, 0.25, 0.25, 0.3333, 0.25, 0.3333, 0.125, 0.25, 0.125, 0.25, 0.375, 0.3333, 0.375, 0.3333, 0.25, 0.25, 0.25, 0.25, 0.5, 0.3333, 0.5, 0.3333, 0.375, 0.25, 0.375, 0.25, 0.625, 0.3333, 0.625, 0.3333, 0.5, 0.25, 0.5, 0.3333, 1.0, 0.4167, 1.0, 0.4167, 0.875, 0.3333, 0.875, 0.3333, 0.125, 0.4167, 0.125, 0.4167, 0.0, 0.3333, 0.0, 0.3333, 0.25, 0.4167, 0.25, 0.4167, 0.125, 0.3333, 0.125, 0.3333, 0.375, 0.4167, 0.375, 0.4167, 0.25, 0.3333, 0.25, 0.3333, 0.5, 0.4167, 0.5, 0.4167, 0.375, 0.3333, 0.375, 0.3333, 0.625, 0.4167, 0.625, 0.4167, 0.5, 0.3333, 0.5, 1.0, 0.5, 1.0, 0.625, 0.4167, 0.625, 0.3333, 0.625, 1.0, 0.375, 1.0, 0.5, 0.3333, 0.625, 0.25, 0.625, 0.4167, 1.0, 0.5, 1.0, 0.5, 0.875, 0.4167, 0.875, 0.4167, 0.125, 0.5, 0.125, 0.5, 0.0, 0.4167, 0.0, 0.4167, 0.25, 0.5, 0.25, 0.5, 0.125, 0.4167, 0.125, 0.4167, 0.375, 0.5, 0.375, 0.5, 0.25, 0.4167, 0.25, 0.4167, 0.5, 0.5, 0.5, 0.5, 0.375, 0.4167, 0.375, 0.4167, 0.625, 0.5, 0.625, 0.5, 0.5, 0.4167, 0.5, 0.5, 1.0, 0.5833, 1.0, 0.5833, 0.875, 0.5, 0.875, 0.5, 0.125, 0.5833, 0.125, 0.5833, 0.0, 0.5, 0.0, 0.5, 0.25, 0.5833, 0.25, 0.5833, 0.125, 0.5, 0.125, 0.5, 0.375, 0.5833, 0.375, 0.5833, 0.25, 0.5, 0.25, 0.5, 0.5, 0.5833, 0.5, 0.5833, 0.375, 0.5, 0.375, 0.5, 0.625, 0.5833, 0.625, 0.5833, 0.5, 0.5, 0.5, 0.5, 0.75, 0.5833, 0.75, 0.5833, 0.625, 0.5, 0.625, 0.5, 0.875, 0.5833, 0.875, 0.5833, 0.75, 0.5, 0.75, 0.5833, 1.0, 0.6667, 1.0, 0.6667, 0.875, 0.5833, 0.875, 0.5833, 0.125, 0.6667, 0.125, 0.6667, 0.0, 0.5833, 0.0, 0.5833, 0.25, 0.6667, 0.25, 0.6667, 0.125, 0.5833, 0.125, 0.5833, 0.375, 0.6667, 0.375, 0.6667, 0.25, 0.5833, 0.25, 0.5833, 0.5, 0.6667, 0.5, 0.6667, 0.375, 0.5833, 0.375, 0.5833, 0.625, 0.6667, 0.625, 0.6667, 0.5, 0.5833, 0.5, 0.5833, 0.75, 0.6667, 0.75, 0.6667, 0.625, 0.5833, 0.625, 0.5833, 0.875, 0.6667, 0.875, 0.6667, 0.75, 0.5833, 0.75, 0.6667, 1.0, 0.75, 1.0, 0.75, 0.875, 0.6667, 0.875, 0.6667, 0.125, 0.75, 0.125, 0.75, 0.0, 0.6667, 0.0, 0.6667, 0.25, 0.75, 0.25, 0.75, 0.125, 0.6667, 0.125, 0.6667, 0.375, 0.75, 0.375, 0.75, 0.25, 0.6667, 0.25, 0.6667, 0.5, 0.75, 0.5, 0.75, 0.375, 0.6667, 0.375, 0.6667, 0.625, 0.75, 0.625, 0.75, 0.5, 0.6667, 0.5, 0.6667, 0.75, 0.75, 0.75, 0.75, 0.625, 0.6667, 0.625, 0.6667, 0.875, 0.75, 0.875, 0.75, 0.75, 0.6667, 0.75, 0.75, 1.0, 0.8333, 1.0, 0.8333, 0.875, 0.75, 0.875, 0.75, 0.125, 0.8333, 0.125, 0.8333, 0.0, 0.75, 0.0, 0.75, 0.25, 0.8333, 0.25, 0.8333, 0.125, 0.75, 0.125, 0.75, 0.375, 0.8333, 0.375, 0.8333, 0.25, 0.75, 0.25, 0.75, 0.5, 0.8333, 0.5, 0.8333, 0.375, 0.75, 0.375, 0.75, 0.625, 0.8333, 0.625, 0.8333, 0.5, 0.75, 0.5, 0.75, 0.75, 0.8333, 0.75, 0.8333, 0.625, 0.75, 0.625, 0.75, 0.875, 0.8333, 0.875, 0.8333, 0.75, 0.75, 0.75, 0.8333, 1.0, 0.9167, 1.0, 0.9167, 0.875, 0.8333, 0.875, 0.8333, 0.125, 0.9167, 0.125, 0.9167, 0.0, 0.8333, 0.0, 0.8333, 0.25, 0.9167, 0.25, 0.9167, 0.125, 0.8333, 0.125, 0.8333, 0.375, 0.9167, 0.375, 0.9167, 0.25, 0.8333, 0.25, 0.8333, 0.5, 0.9167, 0.5, 0.9167, 0.375, 0.8333, 0.375, 0.8333, 0.625, 0.9167, 0.625, 0.9167, 0.5, 0.8333, 0.5, 0.8333, 0.75, 0.9167, 0.75, 0.9167, 0.625, 0.8333, 0.625, 0.8333, 0.875, 0.9167, 0.875, 0.9167, 0.75, 0.8333, 0.75, 0.9167, 1.0, 1.0, 1.0, 1.0, 0.875, 0.9167, 0.875, 0.9167, 0.125, 1.0, 0.125, 1.0, 0.0, 0.9167, 0.0, 0.9167, 0.25, 1.0, 0.25, 1.0, 0.125, 0.9167, 0.125, 0.9167, 0.375, 1.0, 0.375, 1.0, 0.25, 0.9167, 0.25, 0.9167, 0.5, 1.0, 0.5, 1.0, 0.375, 0.9167, 0.375, 0.9167, 0.625, 1.0, 0.625, 1.0, 0.5, 0.9167, 0.5, 0.9167, 0.75, 1.0, 0.75, 1.0, 0.625, 0.9167, 0.625, 0.9167, 0.875, 1.0, 0.875, 1.0, 0.75, 0.9167, 0.75, 0.0, 1.0, 0.3333, 1.0, 0.3333, 0.875, 0.0, 0.875, 0.0, 0.125, 0.3333, 0.125, 0.3333, 0.0, 0.0, 0.0, 0.0, 0.25, 0.3333, 0.25, 0.3333, 0.125, 0.0, 0.125, 0.0, 0.375, 0.3333, 0.375, 0.3333, 0.25, 0.0, 0.25, 0.0, 0.5, 0.3333, 0.5, 0.3333, 0.375, 0.0, 0.375, 0.0, 0.625, 0.3333, 0.625, 0.3333, 0.5, 0.0, 0.5, 0.0, 0.75, 0.3333, 0.75, 0.3333, 0.625, 0.0, 0.625, 0.0, 0.875, 0.3333, 0.875, 0.3333, 0.75, 0.0, 0.75, 0.3333, 1.0, 0.6667, 1.0, 0.6667, 0.875, 0.3333, 0.875, 0.3333, 0.125, 0.6667, 0.125, 0.6667, 0.0, 0.3333, 0.0, 0.3333, 0.25, 0.6667, 0.25, 0.6667, 0.125, 0.3333, 0.125, 0.3333, 0.375, 0.6667, 0.375, 0.6667, 0.25, 0.3333, 0.25, 0.3333, 0.5, 0.6667, 0.5, 0.6667, 0.375, 0.3333, 0.375, 0.3333, 0.625, 0.6667, 0.625, 0.6667, 0.5, 0.3333, 0.5, 0.3333, 0.75, 0.6667, 0.75, 0.6667, 0.625, 0.3333, 0.625, 0.3333, 0.875, 0.6667, 0.875, 0.6667, 0.75, 0.3333, 0.75, 0.6667, 1.0, 1.0, 1.0, 1.0, 0.875, 0.6667, 0.875, 0.6667, 0.125, 1.0, 0.125, 1.0, 0.0, 0.6667, 0.0, 0.6667, 0.25, 1.0, 0.25, 1.0, 0.125, 0.6667, 0.125, 0.6667, 0.375, 1.0, 0.375, 1.0, 0.25, 0.6667, 0.25, 0.6667, 0.5, 1.0, 0.5, 1.0, 0.375, 0.6667, 0.375, 0.6667, 0.625, 1.0, 0.625, 1.0, 0.5, 0.6667, 0.5, 0.6667, 0.75, 1.0, 0.75, 1.0, 0.625, 0.6667, 0.625, 0.6667, 0.875, 1.0, 0.875, 1.0, 0.75, 0.6667, 0.75, 0.0, 1.0, 0.3333, 1.0, 0.3333, 0.875, 0.0, 0.875, 0.0, 0.125, 0.3333, 0.125, 0.3333, 0.0, 0.0, 0.0, 0.0, 0.25, 0.3333, 0.25, 0.3333, 0.125, 0.0, 0.125, 0.0, 0.375, 0.3333, 0.375, 0.3333, 0.25, 0.0, 0.25, 0.0, 0.5, 0.3333, 0.5, 0.3333, 0.375, 0.0, 0.375, 0.0, 0.625, 0.3333, 0.625, 0.3333, 0.5, 0.0, 0.5, 0.0, 0.75, 0.3333, 0.75, 0.3333, 0.625, 0.0, 0.625, 0.0, 0.875, 0.3333, 0.875, 0.3333, 0.75, 0.0, 0.75, 0.3333, 1.0, 0.6667, 1.0, 0.6667, 0.875, 0.3333, 0.875, 0.3333, 0.125, 0.6667, 0.125, 0.6667, 0.0, 0.3333, 0.0, 0.3333, 0.25, 0.6667, 0.25, 0.6667, 0.125, 0.3333, 0.125, 0.3333, 0.375, 0.6667, 0.375, 0.6667, 0.25, 0.3333, 0.25, 0.3333, 0.5, 0.6667, 0.5, 0.6667, 0.375, 0.3333, 0.375, 0.3333, 0.625, 0.6667, 0.625, 0.6667, 0.5, 0.3333, 0.5, 0.3333, 0.75, 0.6667, 0.75, 0.6667, 0.625, 0.3333, 0.625, 0.3333, 0.875, 0.6667, 0.875, 0.6667, 0.75, 0.3333, 0.75, 0.6667, 1.0, 1.0, 1.0, 1.0, 0.875, 0.6667, 0.875, 0.6667, 0.125, 1.0, 0.125, 1.0, 0.0, 0.6667, 0.0, 0.6667, 0.25, 1.0, 0.25, 1.0, 0.125, 0.6667, 0.125, 0.6667, 0.375, 1.0, 0.375, 1.0, 0.25, 0.6667, 0.25, 0.6667, 0.5, 1.0, 0.5, 1.0, 0.375, 0.6667, 0.375, 0.6667, 0.625, 1.0, 0.625, 1.0, 0.5, 0.6667, 0.5, 0.6667, 0.75, 1.0, 0.75, 1.0, 0.625, 0.6667, 0.625, 0.6667, 0.875, 1.0, 0.875, 1.0, 0.75, 0.6667, 0.75, 0.0, 1.0, 0.3333, 1.0, 0.3333, 0.875, 0.0, 0.875, 0.0, 0.125, 0.3333, 0.125, 0.3333, 0.0, 0.0, 0.0, 0.0, 0.25, 0.3333, 0.25, 0.3333, 0.125, 0.0, 0.125, 0.0, 0.375, 0.3333, 0.375, 0.3333, 0.25, 0.0, 0.25, 0.0, 0.5, 0.3333, 0.5, 0.3333, 0.375, 0.0, 0.375, 0.0, 0.625, 0.3333, 0.625, 0.3333, 0.5, 0.0, 0.5, 0.0, 0.75, 0.3333, 0.75, 0.3333, 0.625, 0.0, 0.625, 0.0, 0.875, 0.3333, 0.875, 0.3333, 0.75, 0.0, 0.75, 0.3333, 1.0, 0.6667, 1.0, 0.6667, 0.875, 0.3333, 0.875, 0.3333, 0.125, 0.6667, 0.125, 0.6667, 0.0, 0.3333, 0.0, 0.3333, 0.25, 0.6667, 0.25, 0.6667, 0.125, 0.3333, 0.125, 0.3333, 0.375, 0.6667, 0.375, 0.6667, 0.25, 0.3333, 0.25, 0.3333, 0.5, 0.6667, 0.5, 0.6667, 0.375, 0.3333, 0.375, 0.3333, 0.625, 0.6667, 0.625, 0.6667, 0.5, 0.3333, 0.5, 0.3333, 0.75, 0.6667, 0.75, 0.6667, 0.625, 0.3333, 0.625, 0.3333, 0.875, 0.6667, 0.875, 0.6667, 0.75, 0.3333, 0.75, 0.6667, 1.0, 1.0, 1.0, 1.0, 0.875, 0.6667, 0.875, 0.6667, 0.125, 1.0, 0.125, 1.0, 0.0, 0.6667, 0.0, 0.6667, 0.25, 1.0, 0.25, 1.0, 0.125, 0.6667, 0.125, 0.6667, 0.375, 1.0, 0.375, 1.0, 0.25, 0.6667, 0.25, 0.6667, 0.5, 1.0, 0.5, 1.0, 0.375, 0.6667, 0.375, 0.6667, 0.625, 1.0, 0.625, 1.0, 0.5, 0.6667, 0.5, 0.6667, 0.75, 1.0, 0.75, 1.0, 0.625, 0.6667, 0.625, 0.6667, 0.875, 1.0, 0.875, 1.0, 0.75, 0.6667, 0.75, 1.0, 0.625, 1.0, 0.75, 0.2667, 0.375, 0.2333, 0.375, 1.0, 0.75, 1.0, 0.875, 0.3, 0.375, 0.2667, 0.375, 1.0, 0.875, 1.0, 1.0, 0.3, 0.5, 0.3, 0.375, 1.0, 0.0, 1.0, 0.125, 0.3, 0.625, 0.3, 0.5, 1.0, 0.125, 1.0, 0.25, 0.2667, 0.625, 0.3, 0.625, 1.0, 0.25, 1.0, 0.375, 0.2333, 0.625, 0.2667, 0.625, 1.0, 0.375, 1.0, 0.5, 0.2333, 0.5, 0.2333, 0.625, 1.0, 0.5, 1.0, 0.625, 0.2333, 0.375, 0.2333, 0.5, 1.0, 0.625, 1.0, 0.75, 0.5, 0.5, 0.5333, 0.5, 1.0, 0.75, 1.0, 0.875, 0.4667, 0.5, 0.5, 0.5, 1.0, 0.875, 1.0, 1.0, 0.4667, 0.375, 0.4667, 0.5, 1.0, 0.0, 1.0, 0.125, 0.4667, 0.25, 0.4667, 0.375, 1.0, 0.875, 1.0, 1.0, 0.3333, 0.875, 0.4167, 0.875, 1.0, 0.0, 1.0, 0.125, 0.25, 0.875, 0.3333, 0.875, 1.0, 0.125, 1.0, 0.25, 0.2083, 0.75, 0.2083, 0.875, 1.0, 0.25, 1.0, 0.375, 0.2083, 0.625, 0.2083, 0.75, 0.1667, 0.875, 0.2083, 0.875, 0.2083, 0.75, 0.1667, 0.75, 0.1667, 0.75, 0.2083, 0.75, 0.2083, 0.625, 0.1667, 0.625, 0.1667, 0.625, 0.2083, 0.625, 0.2083, 0.5, 0.1667, 0.5, 0.1667, 0.5, 0.2083, 0.5, 0.2083, 0.375, 0.1667, 0.375, 0.1667, 0.375, 0.2083, 0.375, 0.2083, 0.25, 0.1667, 0.25, 0.1667, 0.25, 0.2083, 0.25, 0.2083, 0.125, 0.1667, 0.125, 0.1667, 0.125, 0.2083, 0.125, 0.2083, 0.0, 0.1667, 0.0, 0.1667, 1.0, 0.2083, 1.0, 0.2083, 0.875, 0.1667, 0.875, 1.0, 0.625, 1.0, 0.75, 1.0, 0.25, 1.0, 0.375, 1.0, 0.75, 1.0, 0.875, 1.0, 0.125, 1.0, 0.25, 1.0, 0.875, 1.0, 1.0, 0.25, 0.875, 1.0, 0.125, 1.0, 0.0, 1.0, 0.125, 0.2083, 0.875, 0.25, 0.875, 1.0, 0.0, 1.0, 0.125, 0.5, 0.625, 0.4167, 0.625, 1.0, 0.125, 1.0, 0.25, 0.5, 0.75, 0.5, 0.625, 1.0, 0.25, 1.0, 0.375, 0.5, 0.875, 0.5, 0.75, 1.0, 0.375, 1.0, 0.5, 0.4167, 0.875, 0.5, 0.875, 1.0, 0.5, 1.0, 0.625, 1.0, 0.875, 0.4167, 0.875, 1.0, 0.625, 1.0, 0.75, 1.0, 0.75, 1.0, 0.875, 1.0, 0.75, 1.0, 0.875, 1.0, 0.625, 1.0, 0.75, 1.0, 0.875, 1.0, 1.0, 0.4167, 0.625, 1.0, 0.625, 0.0, 0.375, 0.0, 0.25, 0.0, 0.25, 0.0, 0.375, 0.0, 0.75, 0.0, 0.625, 0.0, 0.625, 0.0, 0.75, 0.0, 0.5, 0.0, 0.375, 0.0, 0.375, 0.0, 0.5, 0.0, 0.625, 0.0, 0.5, 0.0, 0.5, 0.0, 0.625])
me_beziercurve.use_remesh_fix_poles = True
me_beziercurve.use_remesh_preserve_attributes = False
me_beziercurve.update()

# ---- curves / text
cu_beziercircle = bpy.data.curves.new('BezierCircle', 'CURVE')
cu_beziercircle.dimensions = '3D'
_sp = cu_beziercircle.splines.new('BEZIER'); _sp.bezier_points.add(3)
_sp.bezier_points.foreach_set('co', [-1.0, 0.0, 0.0, 0.0, 1.0, 0.0, 1.0, 0.0, 0.0, 0.0, -1.0, 0.0])
_sp.bezier_points.foreach_set('handle_left', [-1.0, -0.5521, 0.0, -0.5521, 1.0, 0.0, 1.0, 0.5521, 0.0, 0.5521, -1.0, 0.0])
_sp.bezier_points.foreach_set('handle_right', [-1.0, 0.5521, 0.0, 0.5521, 1.0, 0.0, 1.0, -0.5521, 0.0, -0.5521, -1.0, 0.0])
for _p, _l, _r in zip(_sp.bezier_points, ['AUTO', 'AUTO', 'AUTO', 'AUTO'], ['AUTO', 'AUTO', 'AUTO', 'AUTO']): _p.handle_left_type = _l; _p.handle_right_type = _r
_sp.order_u = 0
_sp.order_v = 0
_sp.resolution_u = 2
_sp.use_cyclic_u = True
cu_beziercircle.use_path = True
cu_beziercircle.resolution_u = 2
cu_beziercircle.fill_mode = 'FULL'

# ---- objects
ob_light = bpy.data.objects.new('Light', light_light)
ob_camera = bpy.data.objects.new('Camera', cam_camera)
ob_beziercurve = bpy.data.objects.new('BezierCurve', me_beziercurve)
ob_beziercircle = bpy.data.objects.new('BezierCircle', cu_beziercircle)

# ---- transforms, parenting, visibility, modifiers, constraints
ob_light.location = (4.076, 1.005, 5.904)
ob_light.rotation_euler = (0.6503, 0.05522, 1.866)
ob_light.lock_rotations_4d = False
ob_light.empty_display_type = 'ARROWS'
ob_light.color = (0.0, 0.0, 0.0, 0.0)
ob_light.lineart.crease_threshold = 0.0
ob_camera.location = (7.359, -6.926, 4.958)
ob_camera.rotation_euler = (1.109, 0.0, 0.8149)
ob_camera.lock_rotations_4d = False
ob_camera.empty_display_type = 'ARROWS'
ob_camera.color = (0.0, 0.0, 0.0, 0.0)
ob_camera.display_type = 'WIRE'
ob_camera.lineart.crease_threshold = 0.0
ob_beziercurve.location = (0.0, 0.0, 0.0)
_m = ob_beziercurve.modifiers.new('Mirror', 'MIRROR')
_m.use_axis = (False, True, False)
ob_beziercircle.location = (0.0, 0.0, 0.0)
ob_beziercircle.scale = (0.1, 0.1, 0.1)

# ---- collection membership
col_collection.objects.link(ob_light)
col_collection.objects.link(ob_camera)
col_dragon.objects.link(ob_beziercurve)
col_dragon.objects.link(ob_beziercircle)

# ---- scene / render settings (as saved in the file)
scene.camera = ob_camera
scene.frame_start = 1; scene.frame_end = 250; scene.frame_set(1)
scene.render.engine = 'BLENDER_EEVEE_NEXT'
scene.cycles.sampling_pattern = 'TABULATED_SOBOL'
scene.cycles.use_light_tree = False
scene.view_settings.view_transform = 'Filmic'
bpy.context.view_layer.update()
